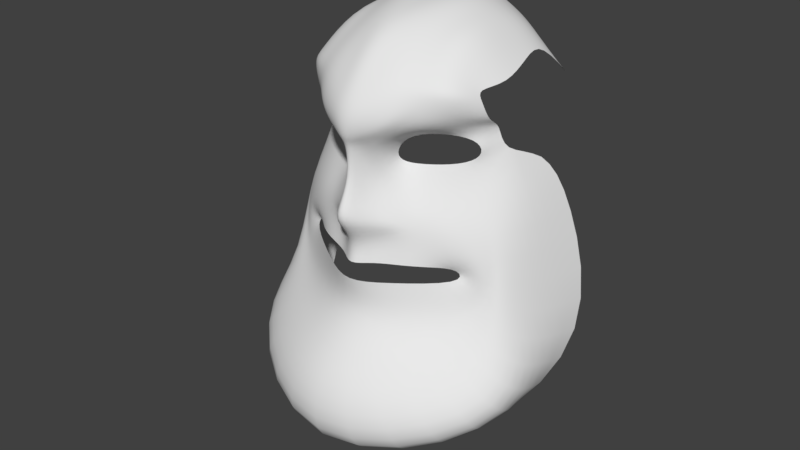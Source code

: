 # Source: CaptainQwark.blend  (saved by Blender 2.77.0; exported with 4.5.12 LTS)
import bpy
from mathutils import Matrix  # noqa: F401  (used for matrix-valued properties, if any)

bpy.ops.wm.read_factory_settings(use_empty=True)
scene = bpy.context.scene
scene.name = 'Scene'

# ---- collections
col_collection_1 = bpy.data.collections.new('Collection 1'); scene.collection.children.link(col_collection_1)

# ---- world
world_world = bpy.data.worlds.new('World'); scene.world = world_world
world_world.color = (0.05088, 0.05088, 0.05088)
world_world.use_sun_shadow = False
world_world.sun_shadow_jitter_overblur = 0.0
world_world.cycles.sampling_method = 'MANUAL'

# ---- meshes
me_plane = bpy.data.meshes.new('Plane')
me_plane.from_pydata([(0.823, -0.3294, 6.026), (1.032, 0.8861, 5.624), (0.0, -0.354, 6.908), (0.0, 0.6679, 6.663), (2.202, -0.1695, 5.691), (2.35, 1.356, 5.24), (0.9028, 5.651, 6.234), (0.3725, 5.626, 6.413), (3.302, -0.1573, 5.027), (3.691, 0.7176, 4.821), (0.0, 2.628, 7.844), (1.359, 2.481, 5.546), (4.237, -0.338, 3.966), (5.369, 0.1465, 3.918), (4.626, -0.9521, 4.132), (5.388, -1.901, 3.832), (1.66, -1.069, 6.193), (2.724, -2.636, 5.734), (2.464, 2.047, 4.891), (1.607, 1.558, 5.677), (0.467, 3.918, 5.699), (1.001, 3.896, 5.07), (0.0, 3.921, 7.038), (0.6915, 2.643, 6.047), (0.0, 2.033, 7.965), (0.9455, 1.808, 6.501), (0.0, -1.163, 7.072), (0.0, -2.828, 6.765), (0.0, 5.568, 6.878), (1.055, 4.871, 4.679), (1.045, 4.2, 4.359), (2.397, 6.335, 5.549), (1.657, 5.745, 4.445), (3.677, 6.411, 4.275), (3.338, 5.859, 3.507), (4.595, 6.185, 1.802), (4.305, 5.503, 2.772), (4.955, 4.914, 2.058), (4.423, 4.79, 2.72), (3.559, 3.165, 3.772), (3.573, 4.352, 3.259), (1.954, 3.136, 4.407), (1.964, 4.137, 3.903), (7.134, -4.336, 2.121), (3.772, 1.914, 4.607), (5.71, 0.8256, 3.3), (5.793, -2.314, 3.633), (3.437, -3.843, 6.057), (0.0, -4.456, 8.377), (6.316, 2.013, 1.87), (5.729, 4.611, -0.04926), (5.747, 2.201, 2.935), (6.413, -3.291, 3.78), (6.272, -5.418, 6.184), (0.0, -6.295, 10.94), (8.846, -7.019, 5.911), (0.0, -10.19, 11.39), (8.277, -5.044, -1.821), (6.65, 2.311, -1.167), (6.085, -9.036, 3.579), (0.0, -10.79, 6.816), (1.906, 6.617, 6.442), (0.6661, 5.845, 6.707), (0.0, 5.772, 7.127), (2.733, 7.013, 5.348), (3.93, 7.15, 4.542), (4.787, 6.555, 2.91), (2.035, 7.477, 6.069), (0.5997, 6.841, 7.099), (0.0, 6.929, 7.079), (2.789, 7.848, 5.265), (4.061, 8.025, 4.59), (4.602, 7.587, 3.231), (1.746, 8.595, 5.722), (0.7824, 8.439, 6.064), (0.0, 8.271, 6.4), (2.678, 8.515, 5.092), (3.729, 8.394, 4.507), (4.309, 8.071, 3.273), (3.257, 10.27, 2.423), (2.276, 10.07, 3.151), (4.982, 8.073, 1.915), (0.0, 10.44, 4.388), (0.7474, 10.54, 3.839), (1.484, 10.29, 3.529), (3.257, 10.05, 0.07884), (2.276, 10.74, 0.3822), (4.625, 8.722, -0.00955), (0.0, 11.04, 0.9572), (0.7474, 11.08, 0.6704), (1.484, 11.11, 0.5331), (3.257, 9.863, -2.1), (2.276, 10.24, -2.259), (4.175, 8.921, -1.716), (0.0, 11.11, -2.401), (0.7474, 11.1, -2.408), (1.484, 10.65, -2.357), (3.257, 7.82, -3.646), (2.276, 8.455, -4.251), (5.492, 6.89, -2.891), (0.0, 8.942, -5.124), (0.7474, 8.87, -4.822), (1.484, 8.686, -4.585)], [], [(2, 0, 1, 3), (1, 0, 4, 5), (19, 5, 18, 11), (10, 23, 20, 22), (9, 8, 12, 13), (25, 19, 11, 23), (13, 12, 14, 15), (15, 14, 16, 17), (1, 5, 19, 25), (24, 25, 23, 10), (5, 4, 8, 9), (3, 1, 25, 24), (17, 16, 26, 27), (23, 11, 21, 20), (20, 21, 6, 7), (22, 20, 7, 28), (6, 21, 30, 29), (6, 29, 32, 31), (31, 32, 34, 33), (33, 34, 36, 35), (35, 36, 38, 37), (37, 38, 40, 39), (39, 40, 42, 41), (21, 41, 42, 30), (17, 27, 48, 47), (9, 13, 45, 44), (13, 15, 46, 45), (15, 17, 47, 46), (5, 9, 44, 18), (47, 48, 54, 53), (11, 18, 41, 21), (46, 47, 53, 52), (18, 44, 39, 41), (44, 45, 51, 39), (45, 46, 52, 51), (52, 53, 55, 43), (53, 54, 56, 55), (51, 52, 43, 49), (39, 51, 49, 37), (43, 55, 59, 57), (37, 49, 58, 50), (55, 56, 60, 59), (49, 43, 57, 58), (28, 7, 62, 63), (7, 6, 61, 62), (31, 33, 65, 64), (33, 35, 66, 65), (6, 31, 64, 61), (61, 64, 70, 67), (63, 62, 68, 69), (64, 65, 71, 70), (62, 61, 67, 68), (65, 66, 72, 71), (67, 70, 76, 73), (69, 68, 74, 75), (70, 71, 77, 76), (68, 67, 73, 74), (71, 72, 78, 77), (76, 77, 79, 80), (77, 78, 81, 79), (75, 74, 83, 82), (74, 73, 84, 83), (73, 76, 80, 84), (83, 84, 90, 89), (80, 79, 85, 86), (79, 81, 87, 85), (82, 83, 89, 88), (84, 80, 86, 90), (86, 85, 91, 92), (85, 87, 93, 91), (89, 90, 96, 95), (90, 86, 92, 96), (88, 89, 95, 94), (92, 91, 97, 98), (91, 93, 99, 97), (95, 96, 102, 101), (96, 92, 98, 102), (94, 95, 101, 100)])
me_plane.polygons.foreach_set('use_smooth', [True] * 78)
_uv = me_plane.uv_layers.new(name='UVMap')
_uv.uv.foreach_set('vector', [0.0, 0.0, 0.0, 0.0, 0.0, 0.0, 0.0, 0.0, 0.0, 0.0, 0.0, 0.0, 0.0, 0.0, 0.0, 0.0, 0.0, 0.0, 0.0, 0.0, 0.0, 0.0, 0.0, 0.0, 0.0, 0.0, 0.0, 0.0, 0.0, 0.0, 0.0, 0.0, 0.0, 0.0, 0.0, 0.0, 0.0, 0.0, 0.0, 0.0, 0.0, 0.0, 0.0, 0.0, 0.0, 0.0, 0.0, 0.0, 0.0, 0.0, 0.0, 0.0, 0.0, 0.0, 0.0, 0.0, 0.0, 0.0, 0.0, 0.0, 0.0, 0.0, 0.0, 0.0, 0.0, 0.0, 0.0, 0.0, 0.0, 0.0, 0.0, 0.0, 0.0, 0.0, 0.0, 0.0, 0.0, 0.0, 0.0, 0.0, 0.0, 0.0, 0.0, 0.0, 0.0, 0.0, 0.0, 0.0, 0.0, 0.0, 0.0, 0.0, 0.0, 0.0, 0.0, 0.0, 0.0, 0.0, 0.0, 0.0, 0.0, 0.0, 0.0, 0.0, 0.0, 0.0, 0.0, 0.0, 0.0, 0.0, 0.0, 0.0, 0.0, 0.0, 0.0, 0.0, 0.0, 0.0, 0.0, 0.0, 0.0, 0.0, 0.0, 0.0, 0.0, 0.0, 0.0, 0.0, 0.0, 0.0, 1.0, 0.0, 1.0, 1.0, 0.0, 1.0, 0.0, 0.0, 1.0, 0.0, 1.0, 1.0, 0.0, 1.0, 0.0, 0.0, 1.0, 0.0, 1.0, 1.0, 0.0, 1.0, 0.0, 0.0, 1.0, 0.0, 1.0, 1.0, 0.0, 1.0, 0.0, 0.0, 1.0, 0.0, 1.0, 1.0, 0.0, 1.0, 0.0, 0.0, 1.0, 0.0, 1.0, 1.0, 0.0, 1.0, 0.0, 0.0, 1.0, 0.0, 1.0, 1.0, 0.0, 1.0, 0.0, 0.0, 1.0, 0.0, 1.0, 1.0, 0.0, 1.0, 0.0, 0.0, 0.0, 0.0, 0.0, 0.0, 0.0, 0.0, 0.0, 0.0, 0.0, 0.0, 0.0, 0.0, 0.0, 0.0, 0.0, 0.0, 0.0, 0.0, 0.0, 0.0, 0.0, 0.0, 0.0, 0.0, 0.0, 0.0, 0.0, 0.0, 0.0, 0.0, 0.0, 0.0, 0.0, 0.0, 0.0, 0.0, 0.0, 0.0, 0.0, 0.0, 0.0, 0.0, 0.0, 0.0, 0.0, 0.0, 0.0, 0.0, 0.0, 0.0, 0.0, 0.0, 0.0, 0.0, 0.0, 0.0, 0.0, 0.0, 0.0, 0.0, 0.0, 0.0, 0.0, 0.0, 0.0, 0.0, 0.0, 0.0, 0.0, 0.0, 0.0, 0.0, 0.0, 0.0, 0.0, 0.0, 0.0, 0.0, 0.0, 0.0, 0.0, 0.0, 0.0, 0.0, 0.0, 0.0, 0.0, 0.0, 0.0, 0.0, 0.0, 0.0, 0.0, 0.0, 0.0, 0.0, 0.0, 0.0, 0.0, 0.0, 0.0, 0.0, 0.0, 0.0, 0.0, 0.0, 0.0, 0.0, 0.0, 0.0, 0.0, 0.0, 0.0, 0.0, 0.0, 0.0, 0.0, 0.0, 0.0, 0.0, 0.0, 0.0, 0.0, 0.0, 0.0, 0.0, 0.0, 0.0, 0.0, 0.0, 0.0, 0.0, 0.0, 0.0, 0.0, 0.0, 0.0, 0.0, 0.0, 0.0, 0.0, 0.0, 0.0, 0.0, 0.0, 0.0, 0.0, 0.0, 0.0, 0.0, 0.0, 0.0, 0.0, 0.0, 0.0, 0.0, 0.0, 0.0, 0.0, 0.0, 0.0, 0.0, 0.0, 0.0, 0.0, 0.0, 0.0, 0.0, 0.0, 1.0, 0.0, 1.0, 0.0, 0.0, 0.0, 0.0, 0.0, 1.0, 0.0, 1.0, 0.0, 0.0, 0.0, 0.0, 0.0, 1.0, 0.0, 1.0, 0.0, 0.0, 0.0, 0.0, 0.0, 1.0, 0.0, 1.0, 0.0, 0.0, 0.0, 0.0, 0.0, 0.0, 0.0, 0.0, 0.0, 0.0, 0.0, 0.0, 0.0, 1.0, 0.0, 1.0, 0.0, 0.0, 0.0, 0.0, 0.0, 0.0, 0.0, 0.0, 0.0, 0.0, 0.0, 0.0, 0.0, 1.0, 0.0, 1.0, 0.0, 0.0, 0.0, 0.0, 0.0, 1.0, 0.0, 1.0, 0.0, 0.0, 0.0, 0.0, 0.0, 0.0, 0.0, 0.0, 0.0, 0.0, 0.0, 0.0, 0.0, 1.0, 0.0, 1.0, 0.0, 0.0, 0.0, 0.0, 0.0, 0.0, 0.0, 0.0, 0.0, 0.0, 0.0, 0.0, 0.0, 1.0, 0.0, 1.0, 0.0, 0.0, 0.0, 0.0, 0.0, 1.0, 0.0, 1.0, 0.0, 0.0, 0.0, 0.0, 0.0, 1.0, 0.0, 1.0, 0.0, 0.0, 0.0, 0.0, 0.0, 0.0, 0.0, 0.0, 0.0, 0.0, 0.0, 0.0, 0.0, 0.0, 0.0, 0.0, 0.0, 0.0, 0.0, 0.0, 0.0, 1.0, 0.0, 1.0, 0.0, 0.0, 0.0, 0.0, 0.0, 0.0, 0.0, 0.0, 0.0, 0.0, 0.0, 0.0, 0.0, 1.0, 0.0, 1.0, 0.0, 0.0, 0.0, 0.0, 0.0, 1.0, 0.0, 1.0, 0.0, 0.0, 0.0, 0.0, 0.0, 0.0, 0.0, 0.0, 0.0, 0.0, 0.0, 0.0, 0.0, 1.0, 0.0, 1.0, 0.0, 0.0, 0.0, 0.0, 0.0, 1.0, 0.0, 1.0, 0.0, 0.0, 0.0, 0.0, 0.0, 1.0, 0.0, 1.0, 0.0, 0.0, 0.0, 0.0, 0.0, 0.0, 0.0, 0.0, 0.0, 0.0, 0.0, 0.0, 0.0, 1.0, 0.0, 1.0, 0.0, 0.0, 0.0, 0.0, 0.0, 0.0, 0.0, 0.0, 0.0, 0.0, 0.0, 0.0, 0.0, 1.0, 0.0, 1.0, 0.0, 0.0, 0.0, 0.0, 0.0, 1.0, 0.0, 1.0, 0.0, 0.0, 0.0, 0.0, 0.0, 0.0, 0.0, 0.0, 0.0, 0.0, 0.0, 0.0, 0.0, 1.0, 0.0, 1.0, 0.0, 0.0, 0.0, 0.0, 0.0, 0.0, 0.0, 0.0, 0.0, 0.0])
me_plane.use_remesh_preserve_volume = False
me_plane.use_remesh_preserve_attributes = False
me_plane.use_mirror_vertex_groups = False
me_plane.update()

# ---- objects
ob_plane = bpy.data.objects.new('Plane', me_plane)

# ---- transforms, parenting, visibility, modifiers, constraints
ob_plane.location = (0.0, 0.0, 9.111)
ob_plane.rotation_euler = (1.571, -0.0, 0.0)
ob_plane.scale = (0.08922, 0.08922, 0.08922)
ob_plane.lineart.crease_threshold = 0.0
_m = ob_plane.modifiers.new('Mirror', 'MIRROR')
_m.use_clip = True
_m = ob_plane.modifiers.new('Subsurf', 'SUBSURF')
_m.uv_smooth = 'PRESERVE_CORNERS'
_m.quality = 2
_m.levels = 3
_m.show_only_control_edges = False

# ---- collection membership
col_collection_1.objects.link(ob_plane)

# ---- scene / render settings (as saved in the file)
scene.frame_start = 1; scene.frame_end = 250; scene.frame_set(1)
scene.render.engine = 'BLENDER_EEVEE_NEXT'
scene.render.resolution_percentage = 50
scene.render.dither_intensity = 0.0
scene.cycles.use_denoising = False
scene.cycles.samples = 128
scene.cycles.sampling_pattern = 'TABULATED_SOBOL'
scene.cycles.light_sampling_threshold = 0.0
scene.cycles.use_adaptive_sampling = False
scene.cycles.use_light_tree = False
scene.cycles.blur_glossy = 0.0
scene.cycles.sample_clamp_indirect = 0.0
scene.view_settings.view_transform = 'Standard'
bpy.context.view_layer.update()

# ---- added for rendering (the .blend has no active camera and no usable light): camera, sun
cam_auto = bpy.data.cameras.new('AutoCamera')
cam_auto.lens = 50.0
cam_auto.sensor_width = 36.0
cam_auto.clip_end = 1000.0
ob_auto_camera = bpy.data.objects.new('AutoCamera', cam_auto)
scene.collection.objects.link(ob_auto_camera)
ob_auto_camera.location = (2.69415, -3.51247, 11.2808)
ob_auto_camera.rotation_euler = (1.09748, -7.21219e-08, 0.694738)
scene.camera = ob_auto_camera
light_auto_sun = bpy.data.lights.new('AutoSun', 'SUN')
light_auto_sun.energy = 3.0
light_auto_sun.angle = 0.0523599
ob_auto_sun = bpy.data.objects.new('AutoSun', light_auto_sun)
scene.collection.objects.link(ob_auto_sun)
ob_auto_sun.rotation_euler = (0.872665, 0.174533, 0.523599)
bpy.context.view_layer.update()
